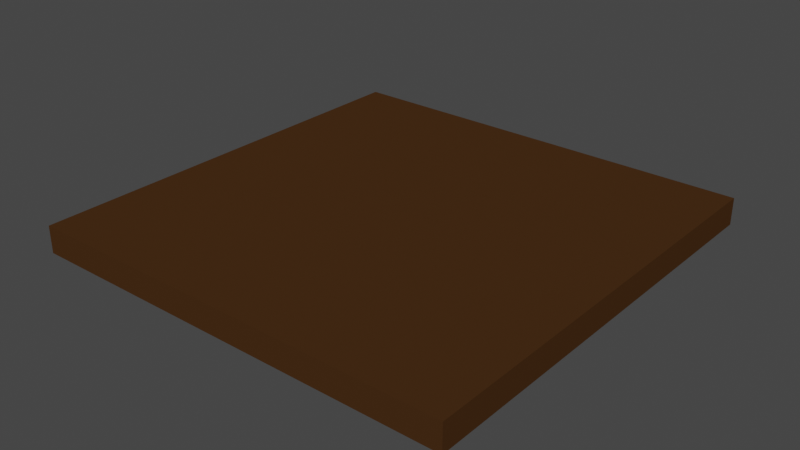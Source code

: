 # Source: floor.blend  (saved by Blender 2.92.15; exported with 4.5.12 LTS)
import bpy
from mathutils import Matrix  # noqa: F401  (used for matrix-valued properties, if any)

bpy.ops.wm.read_factory_settings(use_empty=True)
scene = bpy.context.scene
scene.name = 'Scene'

# ---- collections
col_collection = bpy.data.collections.new('Collection'); scene.collection.children.link(col_collection)

# ---- materials (node trees are filled in below, after node groups)
mat_material = bpy.data.materials.new('Material')
mat_material.alpha_threshold = 0.0
mat_material.use_transparent_shadow = False
mat_material.line_color = (0.0, 0.0, 0.0, 1.0)

# ---- material node trees
mat_material.use_nodes = True; mat_material.node_tree.nodes.clear()
_N = mat_material.node_tree.nodes; _L = mat_material.node_tree.links
n0 = _N.new('ShaderNodeOutputMaterial'); n0.name = 'Material Output'; n0.location = (300, 300)
n1 = _N.new('ShaderNodeBsdfPrincipled'); n1.name = 'Principled BSDF'; n1.location = (10, 300)
n1.distribution = 'GGX'
n1.subsurface_method = 'BURLEY'
n1.inputs[0].default_value = (0.06321, 0.02768, 0.009067, 1.0)
n1.inputs[2].default_value = 0.4
n1.inputs[3].default_value = 1.45
n1.inputs[13].default_value = 0.0
n1.inputs[27].default_value = (0.0, 0.0, 0.0, 1.0)
n1.inputs[28].default_value = 1.0
_L.new(n1.outputs[0], n0.inputs[0])
n0.is_active_output = True

# ---- world
world_world = bpy.data.worlds.new('World'); scene.world = world_world
world_world.use_nodes = True; world_world.node_tree.nodes.clear()
_N = world_world.node_tree.nodes; _L = world_world.node_tree.links
n0 = _N.new('ShaderNodeOutputWorld'); n0.name = 'World Output'; n0.location = (300, 300)
n1 = _N.new('ShaderNodeBackground'); n1.name = 'Background'; n1.location = (10, 300)
n1.inputs[0].default_value = (0.05088, 0.05088, 0.05088, 1.0)
_L.new(n1.outputs[0], n0.inputs[0])
n0.is_active_output = True
world_world.color = (0.05088, 0.05088, 0.05088)
world_world.use_sun_shadow = False
world_world.sun_shadow_jitter_overblur = 0.0

# ---- meshes
me_cube = bpy.data.meshes.new('Cube')
me_cube.from_pydata([(-1.887e-08, 2.0, 1.192e-06), (-1.887e-08, 2.0, -2.0), (-1.887e-08, 0.0, 1.192e-06), (-1.887e-08, 0.0, -2.0), (-2.0, 2.0, 1.192e-06), (-2.0, 2.0, -2.0), (-2.0, 0.0, 1.192e-06), (-2.0, 0.0, -2.0)], [], [(0, 4, 6, 2), (3, 2, 6, 7), (7, 6, 4, 5), (5, 1, 3, 7), (1, 0, 2, 3), (5, 4, 0, 1)])
_uv = me_cube.uv_layers.new(name='UVMap')
_uv.uv.foreach_set('vector', [0.625, 0.5, 0.875, 0.5, 0.875, 0.75, 0.625, 0.75, 0.375, 0.75, 0.625, 0.75, 0.625, 1.0, 0.375, 1.0, 0.375, 0.0, 0.625, 0.0, 0.625, 0.25, 0.375, 0.25, 0.125, 0.5, 0.375, 0.5, 0.375, 0.75, 0.125, 0.75, 0.375, 0.5, 0.625, 0.5, 0.625, 0.75, 0.375, 0.75, 0.375, 0.25, 0.625, 0.25, 0.625, 0.5, 0.375, 0.5])
me_cube.materials.append(mat_material)
me_cube.use_remesh_preserve_volume = False
me_cube.use_remesh_preserve_attributes = False
me_cube.use_mirror_vertex_groups = False
me_cube.update()

# ---- objects
ob_cube = bpy.data.objects.new('Cube', me_cube)

# ---- transforms, parenting, visibility, modifiers, constraints
ob_cube.location = (0.0, 0.0, 0.0)
ob_cube.rotation_euler = (-0.0, 3.142, -0.0)
ob_cube.scale = (4.0, 4.0, 0.25)
ob_cube.lock_rotations_4d = False
ob_cube.empty_display_type = 'ARROWS'
ob_cube.lineart.crease_threshold = 0.0

# ---- collection membership
col_collection.objects.link(ob_cube)

# ---- scene / render settings (as saved in the file)
scene.frame_start = 1; scene.frame_end = 250; scene.frame_set(1)
scene.render.engine = 'BLENDER_EEVEE_NEXT'
scene.cycles.use_denoising = False
scene.cycles.samples = 128
scene.cycles.sampling_pattern = 'TABULATED_SOBOL'
scene.cycles.use_adaptive_sampling = False
scene.cycles.use_light_tree = False
scene.view_settings.view_transform = 'Filmic'
bpy.context.view_layer.update()

# ---- added for rendering (the .blend has no active camera and no usable light): camera, sun
cam_auto = bpy.data.cameras.new('AutoCamera')
cam_auto.lens = 50.0
cam_auto.sensor_width = 36.0
cam_auto.clip_end = 1000.0
ob_auto_camera = bpy.data.objects.new('AutoCamera', cam_auto)
scene.collection.objects.link(ob_auto_camera)
ob_auto_camera.location = (14.4779, -8.57353, 8.63235)
ob_auto_camera.rotation_euler = (1.09748, -7.21219e-08, 0.694738)
scene.camera = ob_auto_camera
light_auto_sun = bpy.data.lights.new('AutoSun', 'SUN')
light_auto_sun.energy = 3.0
light_auto_sun.angle = 0.0523599
ob_auto_sun = bpy.data.objects.new('AutoSun', light_auto_sun)
scene.collection.objects.link(ob_auto_sun)
ob_auto_sun.rotation_euler = (0.872665, 0.174533, 0.523599)
bpy.context.view_layer.update()
